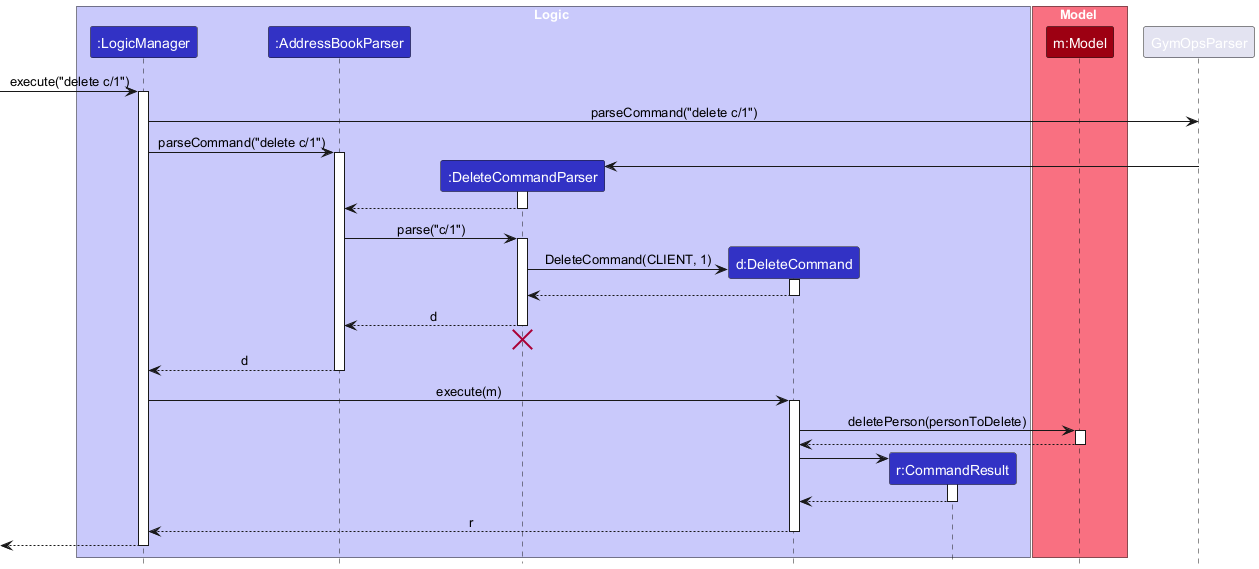

The diagram above was rendered by PlantUML. Its source (embedded in the PNG):
@startuml
!include style.puml
skinparam ArrowFontStyle plain

box Logic LOGIC_COLOR_T1
participant ":LogicManager" as LogicManager LOGIC_COLOR
participant ":AddressBookParser" as AddressBookParser LOGIC_COLOR
participant ":DeleteCommandParser" as DeleteCommandParser LOGIC_COLOR
participant "d:DeleteCommand" as DeleteCommand LOGIC_COLOR
participant "r:CommandResult" as CommandResult LOGIC_COLOR
end box

box Model MODEL_COLOR_T1
participant "m:Model" as Model MODEL_COLOR
end box

[-> LogicManager : execute("delete c/1")
activate LogicManager

LogicManager -> GymOpsParser : parseCommand("delete c/1")
LogicManager -> AddressBookParser : parseCommand("delete c/1")
activate AddressBookParser

create DeleteCommandParser
GymOpsParser -> DeleteCommandParser
activate DeleteCommandParser

DeleteCommandParser --> AddressBookParser
deactivate DeleteCommandParser

AddressBookParser -> DeleteCommandParser : parse("c/1")
activate DeleteCommandParser

create DeleteCommand
DeleteCommandParser -> DeleteCommand : DeleteCommand(CLIENT, 1)
activate DeleteCommand

DeleteCommand --> DeleteCommandParser :
deactivate DeleteCommand

DeleteCommandParser --> AddressBookParser : d
deactivate DeleteCommandParser
'Hidden arrow to position the destroy marker below the end of the activation bar.
DeleteCommandParser -[hidden]-> AddressBookParser
destroy DeleteCommandParser

AddressBookParser --> LogicManager : d
deactivate AddressBookParser

LogicManager -> DeleteCommand : execute(m)
activate DeleteCommand

DeleteCommand -> Model : deletePerson(personToDelete)
activate Model

Model --> DeleteCommand
deactivate Model

create CommandResult
DeleteCommand -> CommandResult
activate CommandResult

CommandResult --> DeleteCommand
deactivate CommandResult

DeleteCommand --> LogicManager : r
deactivate DeleteCommand

[<--LogicManager
deactivate LogicManager
@enduml